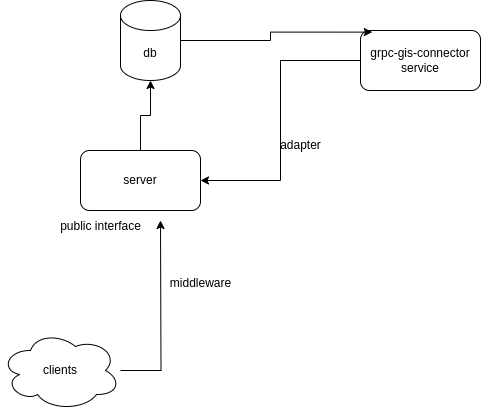

The diagram above was exported from draw.io. Its source (the exported page's mxGraphModel, read from the mxfile embedded in the PNG):
<mxGraphModel dx="1199" dy="779" grid="1" gridSize="10" guides="1" tooltips="1" connect="1" arrows="1" fold="1" page="1" pageScale="1" pageWidth="827" pageHeight="1169" math="0" shadow="0">
  <root>
    <mxCell id="0" />
    <mxCell id="1" parent="0" />
    <mxCell id="YITSXAHbzQShtMAEGc-m-1" value="server" style="rounded=1;whiteSpace=wrap;html=1;" vertex="1" parent="1">
      <mxGeometry x="140" y="300" width="120" height="60" as="geometry" />
    </mxCell>
    <mxCell id="YITSXAHbzQShtMAEGc-m-3" style="edgeStyle=orthogonalEdgeStyle;rounded=0;orthogonalLoop=1;jettySize=auto;html=1;entryX=1;entryY=0.5;entryDx=0;entryDy=0;" edge="1" parent="1" source="YITSXAHbzQShtMAEGc-m-2" target="YITSXAHbzQShtMAEGc-m-1">
      <mxGeometry relative="1" as="geometry" />
    </mxCell>
    <mxCell id="YITSXAHbzQShtMAEGc-m-2" value="grpc-gis-connector&lt;div&gt;service&lt;/div&gt;" style="rounded=1;whiteSpace=wrap;html=1;" vertex="1" parent="1">
      <mxGeometry x="420" y="180" width="120" height="60" as="geometry" />
    </mxCell>
    <mxCell id="YITSXAHbzQShtMAEGc-m-7" style="edgeStyle=orthogonalEdgeStyle;rounded=0;orthogonalLoop=1;jettySize=auto;html=1;" edge="1" parent="1" source="YITSXAHbzQShtMAEGc-m-4">
      <mxGeometry relative="1" as="geometry">
        <mxPoint x="220" y="370" as="targetPoint" />
      </mxGeometry>
    </mxCell>
    <mxCell id="YITSXAHbzQShtMAEGc-m-4" value="clients" style="ellipse;shape=cloud;whiteSpace=wrap;html=1;" vertex="1" parent="1">
      <mxGeometry x="60" y="480" width="120" height="80" as="geometry" />
    </mxCell>
    <mxCell id="YITSXAHbzQShtMAEGc-m-6" value="public interface&lt;div&gt;&lt;br&gt;&lt;/div&gt;" style="text;html=1;align=center;verticalAlign=middle;resizable=0;points=[];autosize=1;strokeColor=none;fillColor=none;" vertex="1" parent="1">
      <mxGeometry x="110" y="363" width="100" height="40" as="geometry" />
    </mxCell>
    <mxCell id="YITSXAHbzQShtMAEGc-m-8" value="adapter" style="text;html=1;align=center;verticalAlign=middle;resizable=0;points=[];autosize=1;strokeColor=none;fillColor=none;" vertex="1" parent="1">
      <mxGeometry x="330" y="280" width="60" height="30" as="geometry" />
    </mxCell>
    <mxCell id="YITSXAHbzQShtMAEGc-m-10" value="middleware&lt;div&gt;&lt;br&gt;&lt;/div&gt;" style="text;html=1;align=center;verticalAlign=middle;resizable=0;points=[];autosize=1;strokeColor=none;fillColor=none;" vertex="1" parent="1">
      <mxGeometry x="220" y="420" width="80" height="40" as="geometry" />
    </mxCell>
    <mxCell id="YITSXAHbzQShtMAEGc-m-12" value="db" style="shape=cylinder3;whiteSpace=wrap;html=1;boundedLbl=1;backgroundOutline=1;size=15;" vertex="1" parent="1">
      <mxGeometry x="180" y="150" width="60" height="80" as="geometry" />
    </mxCell>
    <mxCell id="YITSXAHbzQShtMAEGc-m-13" style="edgeStyle=orthogonalEdgeStyle;rounded=0;orthogonalLoop=1;jettySize=auto;html=1;entryX=0.098;entryY=0.027;entryDx=0;entryDy=0;entryPerimeter=0;" edge="1" parent="1" source="YITSXAHbzQShtMAEGc-m-12" target="YITSXAHbzQShtMAEGc-m-2">
      <mxGeometry relative="1" as="geometry" />
    </mxCell>
    <mxCell id="YITSXAHbzQShtMAEGc-m-14" style="edgeStyle=orthogonalEdgeStyle;rounded=0;orthogonalLoop=1;jettySize=auto;html=1;entryX=0.5;entryY=1;entryDx=0;entryDy=0;entryPerimeter=0;" edge="1" parent="1" source="YITSXAHbzQShtMAEGc-m-1" target="YITSXAHbzQShtMAEGc-m-12">
      <mxGeometry relative="1" as="geometry" />
    </mxCell>
  </root>
</mxGraphModel>